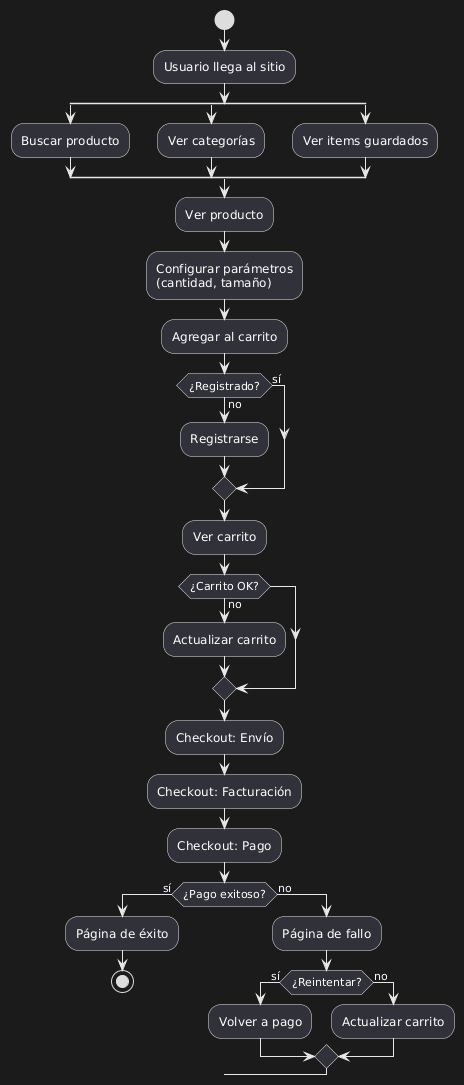

The diagram above was rendered by PlantUML. Its source (embedded in the PNG):
@startuml
start
:Usuario llega al sitio;

split
  :Buscar producto;
split again
  :Ver categorías;
split again
  :Ver items guardados;
end split

:Ver producto;
:Configurar parámetros\n(cantidad, tamaño);
:Agregar al carrito;

if (¿Registrado?) then (no)
  :Registrarse;
else (sí)
endif

:Ver carrito;

if (¿Carrito OK?) then (no)
  :Actualizar carrito;
endif

:Checkout: Envío;
:Checkout: Facturación;
:Checkout: Pago;

if (¿Pago exitoso?) then (sí)
  :Página de éxito;
  stop
else (no)
  :Página de fallo;
  if (¿Reintentar?) then (sí)
    :Volver a pago;
  else (no)
    :Actualizar carrito;
  endif
endif
@enduml